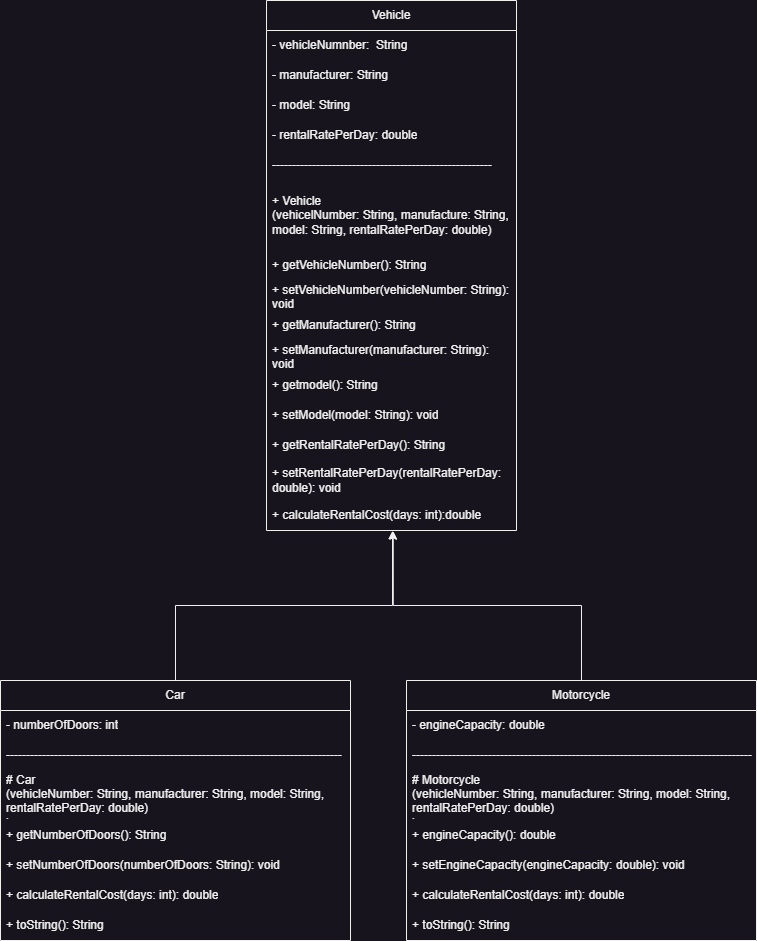

The diagram above was exported from draw.io. Its source (the exported page's mxGraphModel, read from the mxfile embedded in the PNG):
<mxGraphModel dx="1276" dy="607" grid="1" gridSize="10" guides="1" tooltips="1" connect="1" arrows="1" fold="1" page="1" pageScale="1" pageWidth="827" pageHeight="1169" math="0" shadow="0">
  <root>
    <mxCell id="0" />
    <mxCell id="1" parent="0" />
    <mxCell id="qAzErEIyyqV5YT_ZXn0q-1" value="Vehicle" style="swimlane;fontStyle=0;childLayout=stackLayout;horizontal=1;startSize=30;horizontalStack=0;resizeParent=1;resizeParentMax=0;resizeLast=0;collapsible=1;marginBottom=0;whiteSpace=wrap;html=1;" parent="1" vertex="1">
      <mxGeometry x="330" y="30" width="250" height="530" as="geometry" />
    </mxCell>
    <mxCell id="qAzErEIyyqV5YT_ZXn0q-2" value="- vehicleNumnber:&amp;nbsp; String" style="text;strokeColor=none;fillColor=none;align=left;verticalAlign=middle;spacingLeft=4;spacingRight=4;overflow=hidden;points=[[0,0.5],[1,0.5]];portConstraint=eastwest;rotatable=0;whiteSpace=wrap;html=1;" parent="qAzErEIyyqV5YT_ZXn0q-1" vertex="1">
      <mxGeometry y="30" width="250" height="30" as="geometry" />
    </mxCell>
    <mxCell id="qAzErEIyyqV5YT_ZXn0q-3" value="- manufacturer: String" style="text;strokeColor=none;fillColor=none;align=left;verticalAlign=middle;spacingLeft=4;spacingRight=4;overflow=hidden;points=[[0,0.5],[1,0.5]];portConstraint=eastwest;rotatable=0;whiteSpace=wrap;html=1;" parent="qAzErEIyyqV5YT_ZXn0q-1" vertex="1">
      <mxGeometry y="60" width="250" height="30" as="geometry" />
    </mxCell>
    <mxCell id="qAzErEIyyqV5YT_ZXn0q-4" value="- model: String" style="text;strokeColor=none;fillColor=none;align=left;verticalAlign=middle;spacingLeft=4;spacingRight=4;overflow=hidden;points=[[0,0.5],[1,0.5]];portConstraint=eastwest;rotatable=0;whiteSpace=wrap;html=1;" parent="qAzErEIyyqV5YT_ZXn0q-1" vertex="1">
      <mxGeometry y="90" width="250" height="30" as="geometry" />
    </mxCell>
    <mxCell id="qAzErEIyyqV5YT_ZXn0q-14" value="- rentalRatePerDay: double" style="text;strokeColor=none;fillColor=none;align=left;verticalAlign=middle;spacingLeft=4;spacingRight=4;overflow=hidden;points=[[0,0.5],[1,0.5]];portConstraint=eastwest;rotatable=0;whiteSpace=wrap;html=1;" parent="qAzErEIyyqV5YT_ZXn0q-1" vertex="1">
      <mxGeometry y="120" width="250" height="30" as="geometry" />
    </mxCell>
    <mxCell id="qAzErEIyyqV5YT_ZXn0q-17" value="-------------------------------------------------------" style="text;strokeColor=none;fillColor=none;align=left;verticalAlign=middle;spacingLeft=4;spacingRight=4;overflow=hidden;points=[[0,0.5],[1,0.5]];portConstraint=eastwest;rotatable=0;whiteSpace=wrap;html=1;" parent="qAzErEIyyqV5YT_ZXn0q-1" vertex="1">
      <mxGeometry y="150" width="250" height="30" as="geometry" />
    </mxCell>
    <mxCell id="qAzErEIyyqV5YT_ZXn0q-18" value="+ Vehicle &lt;br&gt;(vehicelNumber: String, manufacture: String, model: String, rentalRatePerDay: double)" style="text;strokeColor=none;fillColor=none;align=left;verticalAlign=middle;spacingLeft=4;spacingRight=4;overflow=hidden;points=[[0,0.5],[1,0.5]];portConstraint=eastwest;rotatable=0;whiteSpace=wrap;html=1;" parent="qAzErEIyyqV5YT_ZXn0q-1" vertex="1">
      <mxGeometry y="180" width="250" height="70" as="geometry" />
    </mxCell>
    <mxCell id="qAzErEIyyqV5YT_ZXn0q-20" value="+ getVehicleNumber(): String" style="text;strokeColor=none;fillColor=none;align=left;verticalAlign=middle;spacingLeft=4;spacingRight=4;overflow=hidden;points=[[0,0.5],[1,0.5]];portConstraint=eastwest;rotatable=0;whiteSpace=wrap;html=1;" parent="qAzErEIyyqV5YT_ZXn0q-1" vertex="1">
      <mxGeometry y="250" width="250" height="30" as="geometry" />
    </mxCell>
    <mxCell id="qAzErEIyyqV5YT_ZXn0q-21" value="+ setVehicleNumber(vehicleNumber: String): void" style="text;strokeColor=none;fillColor=none;align=left;verticalAlign=middle;spacingLeft=4;spacingRight=4;overflow=hidden;points=[[0,0.5],[1,0.5]];portConstraint=eastwest;rotatable=0;whiteSpace=wrap;html=1;" parent="qAzErEIyyqV5YT_ZXn0q-1" vertex="1">
      <mxGeometry y="280" width="250" height="30" as="geometry" />
    </mxCell>
    <mxCell id="qAzErEIyyqV5YT_ZXn0q-24" value="+ getManufacturer(): String" style="text;strokeColor=none;fillColor=none;align=left;verticalAlign=middle;spacingLeft=4;spacingRight=4;overflow=hidden;points=[[0,0.5],[1,0.5]];portConstraint=eastwest;rotatable=0;whiteSpace=wrap;html=1;" parent="qAzErEIyyqV5YT_ZXn0q-1" vertex="1">
      <mxGeometry y="310" width="250" height="30" as="geometry" />
    </mxCell>
    <mxCell id="qAzErEIyyqV5YT_ZXn0q-25" value="+ setManufacturer(manufacturer: String): void" style="text;strokeColor=none;fillColor=none;align=left;verticalAlign=middle;spacingLeft=4;spacingRight=4;overflow=hidden;points=[[0,0.5],[1,0.5]];portConstraint=eastwest;rotatable=0;whiteSpace=wrap;html=1;" parent="qAzErEIyyqV5YT_ZXn0q-1" vertex="1">
      <mxGeometry y="340" width="250" height="30" as="geometry" />
    </mxCell>
    <mxCell id="qAzErEIyyqV5YT_ZXn0q-26" value="+ getmodel(): String" style="text;strokeColor=none;fillColor=none;align=left;verticalAlign=middle;spacingLeft=4;spacingRight=4;overflow=hidden;points=[[0,0.5],[1,0.5]];portConstraint=eastwest;rotatable=0;whiteSpace=wrap;html=1;" parent="qAzErEIyyqV5YT_ZXn0q-1" vertex="1">
      <mxGeometry y="370" width="250" height="30" as="geometry" />
    </mxCell>
    <mxCell id="qAzErEIyyqV5YT_ZXn0q-27" value="+ setModel(model: String): void" style="text;strokeColor=none;fillColor=none;align=left;verticalAlign=middle;spacingLeft=4;spacingRight=4;overflow=hidden;points=[[0,0.5],[1,0.5]];portConstraint=eastwest;rotatable=0;whiteSpace=wrap;html=1;" parent="qAzErEIyyqV5YT_ZXn0q-1" vertex="1">
      <mxGeometry y="400" width="250" height="30" as="geometry" />
    </mxCell>
    <mxCell id="qAzErEIyyqV5YT_ZXn0q-28" value="+ getRentalRatePerDay(): String" style="text;strokeColor=none;fillColor=none;align=left;verticalAlign=middle;spacingLeft=4;spacingRight=4;overflow=hidden;points=[[0,0.5],[1,0.5]];portConstraint=eastwest;rotatable=0;whiteSpace=wrap;html=1;" parent="qAzErEIyyqV5YT_ZXn0q-1" vertex="1">
      <mxGeometry y="430" width="250" height="30" as="geometry" />
    </mxCell>
    <mxCell id="qAzErEIyyqV5YT_ZXn0q-29" value="+ setRentalRatePerDay(rentalRatePerDay: double): void" style="text;strokeColor=none;fillColor=none;align=left;verticalAlign=middle;spacingLeft=4;spacingRight=4;overflow=hidden;points=[[0,0.5],[1,0.5]];portConstraint=eastwest;rotatable=0;whiteSpace=wrap;html=1;" parent="qAzErEIyyqV5YT_ZXn0q-1" vertex="1">
      <mxGeometry y="460" width="250" height="40" as="geometry" />
    </mxCell>
    <mxCell id="qAzErEIyyqV5YT_ZXn0q-19" value="+ calculateRentalCost(days: int):double" style="text;strokeColor=none;fillColor=none;align=left;verticalAlign=middle;spacingLeft=4;spacingRight=4;overflow=hidden;points=[[0,0.5],[1,0.5]];portConstraint=eastwest;rotatable=0;whiteSpace=wrap;html=1;" parent="qAzErEIyyqV5YT_ZXn0q-1" vertex="1">
      <mxGeometry y="500" width="250" height="30" as="geometry" />
    </mxCell>
    <mxCell id="pC4b1cyRw8-4N6GVABZY-2" style="edgeStyle=orthogonalEdgeStyle;rounded=0;orthogonalLoop=1;jettySize=auto;html=1;entryX=0.504;entryY=1.008;entryDx=0;entryDy=0;entryPerimeter=0;" parent="1" source="qAzErEIyyqV5YT_ZXn0q-5" target="qAzErEIyyqV5YT_ZXn0q-19" edge="1">
      <mxGeometry relative="1" as="geometry" />
    </mxCell>
    <mxCell id="qAzErEIyyqV5YT_ZXn0q-5" value="Car" style="swimlane;fontStyle=0;childLayout=stackLayout;horizontal=1;startSize=30;horizontalStack=0;resizeParent=1;resizeParentMax=0;resizeLast=0;collapsible=1;marginBottom=0;whiteSpace=wrap;html=1;" parent="1" vertex="1">
      <mxGeometry x="64" y="710" width="350" height="260" as="geometry" />
    </mxCell>
    <mxCell id="qAzErEIyyqV5YT_ZXn0q-6" value="- numberOfDoors: int" style="text;strokeColor=none;fillColor=none;align=left;verticalAlign=middle;spacingLeft=4;spacingRight=4;overflow=hidden;points=[[0,0.5],[1,0.5]];portConstraint=eastwest;rotatable=0;whiteSpace=wrap;html=1;" parent="qAzErEIyyqV5YT_ZXn0q-5" vertex="1">
      <mxGeometry y="30" width="350" height="30" as="geometry" />
    </mxCell>
    <mxCell id="qAzErEIyyqV5YT_ZXn0q-7" value="------------------------------------------------------------------------------------" style="text;strokeColor=none;fillColor=none;align=left;verticalAlign=middle;spacingLeft=4;spacingRight=4;overflow=hidden;points=[[0,0.5],[1,0.5]];portConstraint=eastwest;rotatable=0;whiteSpace=wrap;html=1;" parent="qAzErEIyyqV5YT_ZXn0q-5" vertex="1">
      <mxGeometry y="60" width="350" height="30" as="geometry" />
    </mxCell>
    <mxCell id="qAzErEIyyqV5YT_ZXn0q-8" value="# Car &lt;br&gt;(vehicleNumber: String, manufacturer: String, model: String, rentalRatePerDay: double)&lt;br&gt;)" style="text;strokeColor=none;fillColor=none;align=left;verticalAlign=middle;spacingLeft=4;spacingRight=4;overflow=hidden;points=[[0,0.5],[1,0.5]];portConstraint=eastwest;rotatable=0;whiteSpace=wrap;html=1;" parent="qAzErEIyyqV5YT_ZXn0q-5" vertex="1">
      <mxGeometry y="90" width="350" height="50" as="geometry" />
    </mxCell>
    <mxCell id="XNWdbGH7hTCX8nGLk7Y9-4" value="+ getNumberOfDoors(): String" style="text;strokeColor=none;fillColor=none;align=left;verticalAlign=middle;spacingLeft=4;spacingRight=4;overflow=hidden;points=[[0,0.5],[1,0.5]];portConstraint=eastwest;rotatable=0;whiteSpace=wrap;html=1;" parent="qAzErEIyyqV5YT_ZXn0q-5" vertex="1">
      <mxGeometry y="140" width="350" height="30" as="geometry" />
    </mxCell>
    <mxCell id="XNWdbGH7hTCX8nGLk7Y9-6" value="+ setNumberOfDoors(numberOfDoors: String): void" style="text;strokeColor=none;fillColor=none;align=left;verticalAlign=middle;spacingLeft=4;spacingRight=4;overflow=hidden;points=[[0,0.5],[1,0.5]];portConstraint=eastwest;rotatable=0;whiteSpace=wrap;html=1;" parent="qAzErEIyyqV5YT_ZXn0q-5" vertex="1">
      <mxGeometry y="170" width="350" height="30" as="geometry" />
    </mxCell>
    <mxCell id="XNWdbGH7hTCX8nGLk7Y9-7" value="+ calculateRentalCost(days: int): double" style="text;strokeColor=none;fillColor=none;align=left;verticalAlign=middle;spacingLeft=4;spacingRight=4;overflow=hidden;points=[[0,0.5],[1,0.5]];portConstraint=eastwest;rotatable=0;whiteSpace=wrap;html=1;" parent="qAzErEIyyqV5YT_ZXn0q-5" vertex="1">
      <mxGeometry y="200" width="350" height="30" as="geometry" />
    </mxCell>
    <mxCell id="XNWdbGH7hTCX8nGLk7Y9-8" value="+ toString(): String" style="text;strokeColor=none;fillColor=none;align=left;verticalAlign=middle;spacingLeft=4;spacingRight=4;overflow=hidden;points=[[0,0.5],[1,0.5]];portConstraint=eastwest;rotatable=0;whiteSpace=wrap;html=1;" parent="qAzErEIyyqV5YT_ZXn0q-5" vertex="1">
      <mxGeometry y="230" width="350" height="30" as="geometry" />
    </mxCell>
    <mxCell id="pC4b1cyRw8-4N6GVABZY-3" style="edgeStyle=orthogonalEdgeStyle;rounded=0;orthogonalLoop=1;jettySize=auto;html=1;entryX=0.507;entryY=1.022;entryDx=0;entryDy=0;entryPerimeter=0;" parent="1" source="XNWdbGH7hTCX8nGLk7Y9-10" target="qAzErEIyyqV5YT_ZXn0q-19" edge="1">
      <mxGeometry relative="1" as="geometry" />
    </mxCell>
    <mxCell id="XNWdbGH7hTCX8nGLk7Y9-10" value="Motorcycle" style="swimlane;fontStyle=0;childLayout=stackLayout;horizontal=1;startSize=30;horizontalStack=0;resizeParent=1;resizeParentMax=0;resizeLast=0;collapsible=1;marginBottom=0;whiteSpace=wrap;html=1;" parent="1" vertex="1">
      <mxGeometry x="470" y="710" width="350" height="260" as="geometry" />
    </mxCell>
    <mxCell id="XNWdbGH7hTCX8nGLk7Y9-11" value="- engineCapacity: double" style="text;strokeColor=none;fillColor=none;align=left;verticalAlign=middle;spacingLeft=4;spacingRight=4;overflow=hidden;points=[[0,0.5],[1,0.5]];portConstraint=eastwest;rotatable=0;whiteSpace=wrap;html=1;" parent="XNWdbGH7hTCX8nGLk7Y9-10" vertex="1">
      <mxGeometry y="30" width="350" height="30" as="geometry" />
    </mxCell>
    <mxCell id="XNWdbGH7hTCX8nGLk7Y9-12" value="-------------------------------------------------------------------------------------" style="text;strokeColor=none;fillColor=none;align=left;verticalAlign=middle;spacingLeft=4;spacingRight=4;overflow=hidden;points=[[0,0.5],[1,0.5]];portConstraint=eastwest;rotatable=0;whiteSpace=wrap;html=1;" parent="XNWdbGH7hTCX8nGLk7Y9-10" vertex="1">
      <mxGeometry y="60" width="350" height="30" as="geometry" />
    </mxCell>
    <mxCell id="XNWdbGH7hTCX8nGLk7Y9-13" value="# Motorcycle&lt;br&gt;(vehicleNumber: String, manufacturer: String, model: String, rentalRatePerDay: double)&lt;br&gt;)" style="text;strokeColor=none;fillColor=none;align=left;verticalAlign=middle;spacingLeft=4;spacingRight=4;overflow=hidden;points=[[0,0.5],[1,0.5]];portConstraint=eastwest;rotatable=0;whiteSpace=wrap;html=1;" parent="XNWdbGH7hTCX8nGLk7Y9-10" vertex="1">
      <mxGeometry y="90" width="350" height="50" as="geometry" />
    </mxCell>
    <mxCell id="XNWdbGH7hTCX8nGLk7Y9-15" value="+ engineCapacity(): double" style="text;strokeColor=none;fillColor=none;align=left;verticalAlign=middle;spacingLeft=4;spacingRight=4;overflow=hidden;points=[[0,0.5],[1,0.5]];portConstraint=eastwest;rotatable=0;whiteSpace=wrap;html=1;" parent="XNWdbGH7hTCX8nGLk7Y9-10" vertex="1">
      <mxGeometry y="140" width="350" height="30" as="geometry" />
    </mxCell>
    <mxCell id="XNWdbGH7hTCX8nGLk7Y9-16" value="+ setEngineCapacity(engineCapacity: double): void" style="text;strokeColor=none;fillColor=none;align=left;verticalAlign=middle;spacingLeft=4;spacingRight=4;overflow=hidden;points=[[0,0.5],[1,0.5]];portConstraint=eastwest;rotatable=0;whiteSpace=wrap;html=1;" parent="XNWdbGH7hTCX8nGLk7Y9-10" vertex="1">
      <mxGeometry y="170" width="350" height="30" as="geometry" />
    </mxCell>
    <mxCell id="XNWdbGH7hTCX8nGLk7Y9-19" value="+ calculateRentalCost(days: int): double" style="text;strokeColor=none;fillColor=none;align=left;verticalAlign=middle;spacingLeft=4;spacingRight=4;overflow=hidden;points=[[0,0.5],[1,0.5]];portConstraint=eastwest;rotatable=0;whiteSpace=wrap;html=1;" parent="XNWdbGH7hTCX8nGLk7Y9-10" vertex="1">
      <mxGeometry y="200" width="350" height="30" as="geometry" />
    </mxCell>
    <mxCell id="XNWdbGH7hTCX8nGLk7Y9-20" value="+ toString(): String" style="text;strokeColor=none;fillColor=none;align=left;verticalAlign=middle;spacingLeft=4;spacingRight=4;overflow=hidden;points=[[0,0.5],[1,0.5]];portConstraint=eastwest;rotatable=0;whiteSpace=wrap;html=1;" parent="XNWdbGH7hTCX8nGLk7Y9-10" vertex="1">
      <mxGeometry y="230" width="350" height="30" as="geometry" />
    </mxCell>
  </root>
</mxGraphModel>